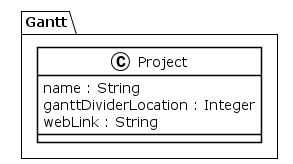

The diagram above was rendered by PlantUML. Its source (embedded in the PNG):
@startuml
!theme plain
package Gantt {
class Project {
	 name : String
	 ganttDividerLocation : Integer
	 webLink : String
}
}
@enduml